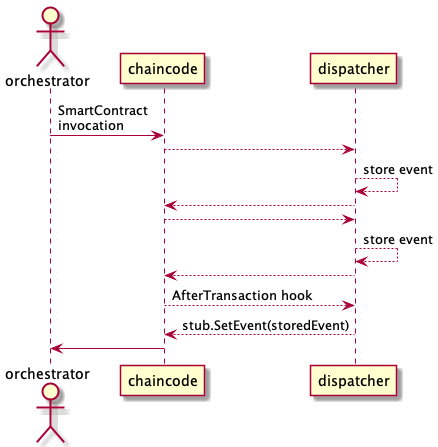

The diagram above was rendered by PlantUML. Its source (embedded in the PNG):
@startuml

actor orchestrator

orchestrator -> chaincode: SmartContract\ninvocation
' first event
chaincode --> dispatcher
dispatcher --> dispatcher: store event
chaincode <-- dispatcher
' second event
chaincode --> dispatcher
dispatcher --> dispatcher: store event
chaincode <-- dispatcher

chaincode --> dispatcher: AfterTransaction hook
chaincode <-- dispatcher: stub.SetEvent(storedEvent)

orchestrator <- chaincode

@enduml